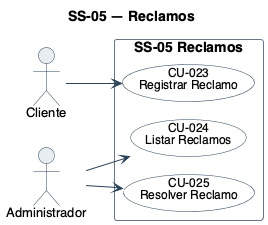

The diagram above was rendered by PlantUML. Its source (embedded in the PNG):
@startuml
!pragma layout smetana
title SS-05 — Reclamos
left to right direction
skinparam backgroundColor #FFFFFF
skinparam shadowing false
skinparam defaultFontName Helvetica
skinparam defaultFontSize 13
skinparam ArrowColor #2C4257
skinparam actor {
  BorderColor #2C4257
  BackgroundColor #E8EDF2
}
skinparam usecase {
  BorderColor #2C4257
  BackgroundColor #FFFFFF
  FontSize 12
  BorderColor<<pendiente>> #9C4436
  BackgroundColor<<pendiente>> #F6E4E1
}
skinparam rectangle {
  BorderColor #6B7683
  FontSize 14
  FontStyle bold
}

actor "Cliente" as A1
actor "Administrador" as A3

rectangle "SS-05 Reclamos" {
  usecase "CU-023\nRegistrar Reclamo" as U23
  usecase "CU-024\nListar Reclamos" as U24
  usecase "CU-025\nResolver Reclamo" as U25
}

A1 --> U23
A3 --> U24
A3 --> U25
@enduml